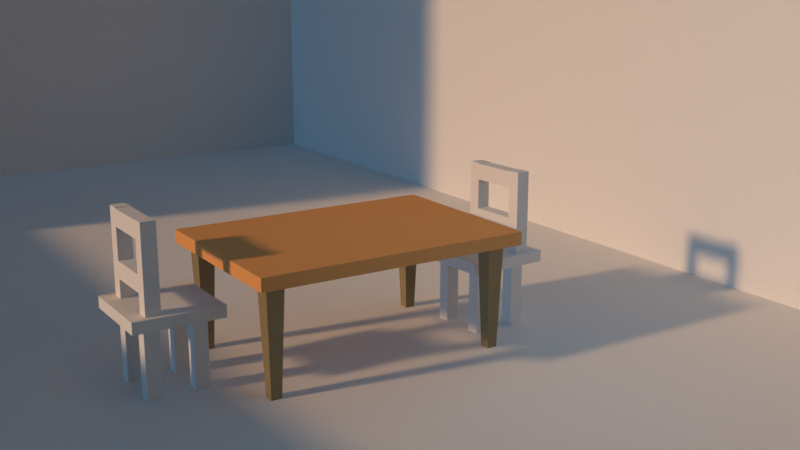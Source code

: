 # Source: Table.blend  (saved by Blender 4.2.66; exported with 4.5.12 LTS)
import bpy
from mathutils import Matrix  # noqa: F401  (used for matrix-valued properties, if any)

bpy.ops.wm.read_factory_settings(use_empty=True)
scene = bpy.context.scene
scene.name = 'Scene'

# ---- collections
col_setup = bpy.data.collections.new('Setup'); scene.collection.children.link(col_setup)
col_table = bpy.data.collections.new('Table'); scene.collection.children.link(col_table)
col_chair = bpy.data.collections.new('Chair'); scene.collection.children.link(col_chair)

# ---- materials (node trees are filled in below, after node groups)
mat_material = bpy.data.materials.new('Material')
mat_material.alpha_threshold = 0.0
mat_material.roughness = 0.5
mat_material.line_color = (0.0, 0.0, 0.0, 1.0)
mat_material_002 = bpy.data.materials.new('Material.002')
mat_chair_mat = bpy.data.materials.new('Chair_MaT')

# ---- material node trees
mat_material.use_nodes = True; mat_material.node_tree.nodes.clear()
_N = mat_material.node_tree.nodes; _L = mat_material.node_tree.links
n0 = _N.new('ShaderNodeOutputMaterial'); n0.name = 'Material Output'; n0.location = (300, 300)
n1 = _N.new('ShaderNodeBsdfPrincipled'); n1.name = 'Principled BSDF'; n1.location = (10, 300)
n1.inputs[0].default_value = (0.8003, 0.3839, 0.1418, 1.0)
n1.inputs[2].default_value = 1.0
n1.inputs[3].default_value = 1.0
_L.new(n1.outputs[0], n0.inputs[0])
n0.is_active_output = True
mat_material_002.use_nodes = True; mat_material_002.node_tree.nodes.clear()
_N = mat_material_002.node_tree.nodes; _L = mat_material_002.node_tree.links
n0 = _N.new('ShaderNodeBsdfPrincipled'); n0.name = 'Principled BSDF'; n0.location = (10, 300)
n0.inputs[0].default_value = (0.2798, 0.2148, 0.102, 1.0)
n1 = _N.new('ShaderNodeOutputMaterial'); n1.name = 'Material Output'; n1.location = (300, 300)
_L.new(n0.outputs[0], n1.inputs[0])
n1.is_active_output = True
mat_chair_mat.use_nodes = True; mat_chair_mat.node_tree.nodes.clear()
_N = mat_chair_mat.node_tree.nodes; _L = mat_chair_mat.node_tree.links
n0 = _N.new('ShaderNodeBsdfPrincipled'); n0.name = 'Principled BSDF'; n0.location = (10, 300)
n0.inputs[2].default_value = 1.0
n1 = _N.new('ShaderNodeOutputMaterial'); n1.name = 'Material Output'; n1.location = (300, 300)
_L.new(n0.outputs[0], n1.inputs[0])
n1.is_active_output = True

# ---- world
world_world = bpy.data.worlds.new('World'); scene.world = world_world
world_world.use_nodes = True; world_world.node_tree.nodes.clear()
_N = world_world.node_tree.nodes; _L = world_world.node_tree.links
n0 = _N.new('ShaderNodeOutputWorld'); n0.name = 'World Output'; n0.location = (300, 300)
n1 = _N.new('ShaderNodeBackground'); n1.name = 'Background'; n1.location = (10, 300)
n1.inputs[0].default_value = (0.05088, 0.05088, 0.05088, 1.0)
_L.new(n1.outputs[0], n0.inputs[0])
n0.is_active_output = True
world_world.color = (0.05088, 0.05088, 0.05088)
world_world.sun_shadow_jitter_overblur = 0.0

# ---- cameras
cam_camera = bpy.data.cameras.new('Camera')
cam_camera.clip_end = 100.0
cam_camera.ortho_scale = 7.314

# ---- lights
light_sun = bpy.data.lights.new('Sun', 'SUN')
light_sun.color = (1.0, 0.5826, 0.2718)
light_sun.angle = 0.06329
light_sun.energy = 1.93
light_sun_001 = bpy.data.lights.new('Sun.001', 'SUN')
light_sun_001.color = (0.07976, 0.3026, 0.5684)
light_sun_001.use_shadow = False
light_sun_001.angle = 0.06154
light_sun_001.energy = 0.68
light_point = bpy.data.lights.new('Point', 'POINT')
light_point.color = (0.0, 0.5983, 1.0)
light_point.energy = 324.8
light_point.shadow_soft_size = 8.63

# ---- meshes
me_cube = bpy.data.meshes.new('Cube')
me_cube.from_pydata([(1.0, 1.0, 1.0), (1.0, 1.0, -1.0), (1.0, -1.0, 1.0), (1.0, -1.0, -1.0), (-1.0, 1.0, 1.0), (-1.0, 1.0, -1.0), (-1.0, -1.0, 1.0), (-1.0, -1.0, -1.0), (-1.0, 0.5, -1.0), (-1.0, 0.0, -1.0), (-1.0, -0.5, -1.0), (0.5, 1.0, -1.0), (0.0, 1.0, -1.0), (-0.5, 1.0, -1.0), (1.0, 1.0, 0.5), (1.0, 1.0, 0.0), (1.0, 1.0, -0.5), (-1.0, -1.0, -0.5), (-1.0, -1.0, 0.0), (-1.0, -1.0, 0.5), (1.0, -1.0, 0.5), (1.0, -1.0, 0.0), (1.0, -1.0, -0.5), (-1.0, 1.0, 0.5), (-1.0, 1.0, 0.0), (-1.0, 1.0, -0.5), (0.5, -1.0, 1.0), (0.0, -1.0, 1.0), (-0.5, -1.0, 1.0), (1.0, 0.5, 1.0), (1.0, 0.0, 1.0), (1.0, -0.5, 1.0), (-0.5, -1.0, -1.0), (0.0, -1.0, -1.0), (0.5, -1.0, -1.0), (-1.0, -0.5, 1.0), (-1.0, 0.0, 1.0), (-1.0, 0.5, 1.0), (-0.5, 1.0, 1.0), (0.0, 1.0, 1.0), (0.5, 1.0, 1.0), (1.0, -0.5, -1.0), (1.0, 0.0, -1.0), (1.0, 0.5, -1.0), (0.5, 0.5, 1.0), (0.0, 0.5, 1.0), (-0.5, 0.5, 1.0), (0.5, 1.397e-09, 1.0), (0.0, -3.725e-09, 1.0), (-0.5, 0.0, 1.0), (0.5, -0.5, 1.0), (0.0, -0.5, 1.0), (-0.5, -0.5, 1.0), (0.5, -1.0, -0.5), (0.5, -1.0, 0.0), (0.5, -1.0, 0.5), (1.397e-09, -1.0, -0.5), (-3.725e-09, -1.0, 0.0), (0.0, -1.0, 0.5), (-0.5, -1.0, -0.5), (-0.5, -1.0, 0.0), (-0.5, -1.0, 0.5), (-1.0, -0.5, -0.5), (-1.0, -0.5, 2.98e-08), (-1.0, -0.5, 0.5), (-1.0, -1.49e-08, -0.5), (-1.0, -2.98e-08, 2.98e-08), (-1.0, -2.98e-08, 0.5), (-1.0, 0.5, -0.5), (-1.0, 0.5, 0.0), (-1.0, 0.5, 0.5), (-0.5, 0.5, -1.0), (0.0, 0.5, -1.0), (0.5, 0.5, -1.0), (-0.5, 1.397e-09, -1.0), (0.0, -3.725e-09, -1.0), (0.5, 0.0, -1.0), (-0.5, -0.5, -1.0), (0.0, -0.5, -1.0), (0.5, -0.5, -1.0), (1.0, 0.5, -0.5), (1.0, 0.5, 0.0), (1.0, 0.5, 0.5), (1.0, 1.397e-09, -0.5), (1.0, -3.725e-09, 0.0), (1.0, 0.0, 0.5), (1.0, -0.5, -0.5), (1.0, -0.5, 0.0), (1.0, -0.5, 0.5), (-0.5, 1.0, -0.5), (-0.5, 1.0, 0.0), (-0.5, 1.0, 0.5), (-1.397e-09, 1.0, -0.5), (3.725e-09, 1.0, 0.0), (0.0, 1.0, 0.5), (0.5, 1.0, -0.5), (0.5, 1.0, 0.0), (0.5, 1.0, 0.5)], [], [(44, 45, 48, 47), (45, 46, 49, 48), (47, 48, 51, 50), (48, 49, 52, 51), (0, 40, 44, 29), (40, 39, 45, 44), (39, 38, 46, 45), (38, 4, 37, 46), (46, 37, 36, 49), (49, 36, 35, 52), (52, 35, 6, 28), (51, 52, 28, 27), (50, 51, 27, 26), (31, 50, 26, 2), (30, 47, 50, 31), (29, 44, 47, 30), (53, 54, 57, 56), (54, 55, 58, 57), (56, 57, 60, 59), (57, 58, 61, 60), (3, 22, 53, 34), (22, 21, 54, 53), (21, 20, 55, 54), (20, 2, 26, 55), (55, 26, 27, 58), (58, 27, 28, 61), (61, 28, 6, 19), (60, 61, 19, 18), (59, 60, 18, 17), (32, 59, 17, 7), (33, 56, 59, 32), (34, 53, 56, 33), (62, 63, 66, 65), (63, 64, 67, 66), (65, 66, 69, 68), (66, 67, 70, 69), (7, 17, 62, 10), (17, 18, 63, 62), (18, 19, 64, 63), (19, 6, 35, 64), (64, 35, 36, 67), (67, 36, 37, 70), (70, 37, 4, 23), (69, 70, 23, 24), (68, 69, 24, 25), (8, 68, 25, 5), (9, 65, 68, 8), (10, 62, 65, 9), (71, 72, 75, 74), (72, 73, 76, 75), (74, 75, 78, 77), (75, 76, 79, 78), (5, 13, 71, 8), (13, 12, 72, 71), (12, 11, 73, 72), (11, 1, 43, 73), (73, 43, 42, 76), (76, 42, 41, 79), (79, 41, 3, 34), (78, 79, 34, 33), (77, 78, 33, 32), (10, 77, 32, 7), (9, 74, 77, 10), (8, 71, 74, 9), (80, 81, 84, 83), (81, 82, 85, 84), (83, 84, 87, 86), (84, 85, 88, 87), (1, 16, 80, 43), (16, 15, 81, 80), (15, 14, 82, 81), (14, 0, 29, 82), (82, 29, 30, 85), (85, 30, 31, 88), (88, 31, 2, 20), (87, 88, 20, 21), (86, 87, 21, 22), (41, 86, 22, 3), (42, 83, 86, 41), (43, 80, 83, 42), (89, 90, 93, 92), (90, 91, 94, 93), (92, 93, 96, 95), (93, 94, 97, 96), (5, 25, 89, 13), (25, 24, 90, 89), (24, 23, 91, 90), (23, 4, 38, 91), (91, 38, 39, 94), (94, 39, 40, 97), (97, 40, 0, 14), (96, 97, 14, 15), (95, 96, 15, 16), (11, 95, 16, 1), (12, 92, 95, 11), (13, 89, 92, 12)])
_uv = me_cube.uv_layers.new(name='UVMap')
_uv.uv.foreach_set('vector', [0.6875, 0.5625, 0.75, 0.5625, 0.75, 0.625, 0.6875, 0.625, 0.75, 0.5625, 0.8125, 0.5625, 0.8125, 0.625, 0.75, 0.625, 0.6875, 0.625, 0.75, 0.625, 0.75, 0.6875, 0.6875, 0.6875, 0.75, 0.625, 0.8125, 0.625, 0.8125, 0.6875, 0.75, 0.6875, 0.625, 0.5, 0.6875, 0.5, 0.6875, 0.5625, 0.625, 0.5625, 0.6875, 0.5, 0.75, 0.5, 0.75, 0.5625, 0.6875, 0.5625, 0.75, 0.5, 0.8125, 0.5, 0.8125, 0.5625, 0.75, 0.5625, 0.8125, 0.5, 0.875, 0.5, 0.875, 0.5625, 0.8125, 0.5625, 0.8125, 0.5625, 0.875, 0.5625, 0.875, 0.625, 0.8125, 0.625, 0.8125, 0.625, 0.875, 0.625, 0.875, 0.6875, 0.8125, 0.6875, 0.8125, 0.6875, 0.875, 0.6875, 0.875, 0.75, 0.8125, 0.75, 0.75, 0.6875, 0.8125, 0.6875, 0.8125, 0.75, 0.75, 0.75, 0.6875, 0.6875, 0.75, 0.6875, 0.75, 0.75, 0.6875, 0.75, 0.625, 0.6875, 0.6875, 0.6875, 0.6875, 0.75, 0.625, 0.75, 0.625, 0.625, 0.6875, 0.625, 0.6875, 0.6875, 0.625, 0.6875, 0.625, 0.5625, 0.6875, 0.5625, 0.6875, 0.625, 0.625, 0.625, 0.4375, 0.8125, 0.5, 0.8125, 0.5, 0.875, 0.4375, 0.875, 0.5, 0.8125, 0.5625, 0.8125, 0.5625, 0.875, 0.5, 0.875, 0.4375, 0.875, 0.5, 0.875, 0.5, 0.9375, 0.4375, 0.9375, 0.5, 0.875, 0.5625, 0.875, 0.5625, 0.9375, 0.5, 0.9375, 0.375, 0.75, 0.4375, 0.75, 0.4375, 0.8125, 0.375, 0.8125, 0.4375, 0.75, 0.5, 0.75, 0.5, 0.8125, 0.4375, 0.8125, 0.5, 0.75, 0.5625, 0.75, 0.5625, 0.8125, 0.5, 0.8125, 0.5625, 0.75, 0.625, 0.75, 0.625, 0.8125, 0.5625, 0.8125, 0.5625, 0.8125, 0.625, 0.8125, 0.625, 0.875, 0.5625, 0.875, 0.5625, 0.875, 0.625, 0.875, 0.625, 0.9375, 0.5625, 0.9375, 0.5625, 0.9375, 0.625, 0.9375, 0.625, 1.0, 0.5625, 1.0, 0.5, 0.9375, 0.5625, 0.9375, 0.5625, 1.0, 0.5, 1.0, 0.4375, 0.9375, 0.5, 0.9375, 0.5, 1.0, 0.4375, 1.0, 0.375, 0.9375, 0.4375, 0.9375, 0.4375, 1.0, 0.375, 1.0, 0.375, 0.875, 0.4375, 0.875, 0.4375, 0.9375, 0.375, 0.9375, 0.375, 0.8125, 0.4375, 0.8125, 0.4375, 0.875, 0.375, 0.875, 0.4375, 0.0625, 0.5, 0.0625, 0.5, 0.125, 0.4375, 0.125, 0.5, 0.0625, 0.5625, 0.0625, 0.5625, 0.125, 0.5, 0.125, 0.4375, 0.125, 0.5, 0.125, 0.5, 0.1875, 0.4375, 0.1875, 0.5, 0.125, 0.5625, 0.125, 0.5625, 0.1875, 0.5, 0.1875, 0.375, 0.0, 0.4375, 0.0, 0.4375, 0.0625, 0.375, 0.0625, 0.4375, 0.0, 0.5, 0.0, 0.5, 0.0625, 0.4375, 0.0625, 0.5, 0.0, 0.5625, 0.0, 0.5625, 0.0625, 0.5, 0.0625, 0.5625, 0.0, 0.625, 0.0, 0.625, 0.0625, 0.5625, 0.0625, 0.5625, 0.0625, 0.625, 0.0625, 0.625, 0.125, 0.5625, 0.125, 0.5625, 0.125, 0.625, 0.125, 0.625, 0.1875, 0.5625, 0.1875, 0.5625, 0.1875, 0.625, 0.1875, 0.625, 0.25, 0.5625, 0.25, 0.5, 0.1875, 0.5625, 0.1875, 0.5625, 0.25, 0.5, 0.25, 0.4375, 0.1875, 0.5, 0.1875, 0.5, 0.25, 0.4375, 0.25, 0.375, 0.1875, 0.4375, 0.1875, 0.4375, 0.25, 0.375, 0.25, 0.375, 0.125, 0.4375, 0.125, 0.4375, 0.1875, 0.375, 0.1875, 0.375, 0.0625, 0.4375, 0.0625, 0.4375, 0.125, 0.375, 0.125, 0.1875, 0.5625, 0.25, 0.5625, 0.25, 0.625, 0.1875, 0.625, 0.25, 0.5625, 0.3125, 0.5625, 0.3125, 0.625, 0.25, 0.625, 0.1875, 0.625, 0.25, 0.625, 0.25, 0.6875, 0.1875, 0.6875, 0.25, 0.625, 0.3125, 0.625, 0.3125, 0.6875, 0.25, 0.6875, 0.125, 0.5, 0.1875, 0.5, 0.1875, 0.5625, 0.125, 0.5625, 0.1875, 0.5, 0.25, 0.5, 0.25, 0.5625, 0.1875, 0.5625, 0.25, 0.5, 0.3125, 0.5, 0.3125, 0.5625, 0.25, 0.5625, 0.3125, 0.5, 0.375, 0.5, 0.375, 0.5625, 0.3125, 0.5625, 0.3125, 0.5625, 0.375, 0.5625, 0.375, 0.625, 0.3125, 0.625, 0.3125, 0.625, 0.375, 0.625, 0.375, 0.6875, 0.3125, 0.6875, 0.3125, 0.6875, 0.375, 0.6875, 0.375, 0.75, 0.3125, 0.75, 0.25, 0.6875, 0.3125, 0.6875, 0.3125, 0.75, 0.25, 0.75, 0.1875, 0.6875, 0.25, 0.6875, 0.25, 0.75, 0.1875, 0.75, 0.125, 0.6875, 0.1875, 0.6875, 0.1875, 0.75, 0.125, 0.75, 0.125, 0.625, 0.1875, 0.625, 0.1875, 0.6875, 0.125, 0.6875, 0.125, 0.5625, 0.1875, 0.5625, 0.1875, 0.625, 0.125, 0.625, 0.4375, 0.5625, 0.5, 0.5625, 0.5, 0.625, 0.4375, 0.625, 0.5, 0.5625, 0.5625, 0.5625, 0.5625, 0.625, 0.5, 0.625, 0.4375, 0.625, 0.5, 0.625, 0.5, 0.6875, 0.4375, 0.6875, 0.5, 0.625, 0.5625, 0.625, 0.5625, 0.6875, 0.5, 0.6875, 0.375, 0.5, 0.4375, 0.5, 0.4375, 0.5625, 0.375, 0.5625, 0.4375, 0.5, 0.5, 0.5, 0.5, 0.5625, 0.4375, 0.5625, 0.5, 0.5, 0.5625, 0.5, 0.5625, 0.5625, 0.5, 0.5625, 0.5625, 0.5, 0.625, 0.5, 0.625, 0.5625, 0.5625, 0.5625, 0.5625, 0.5625, 0.625, 0.5625, 0.625, 0.625, 0.5625, 0.625, 0.5625, 0.625, 0.625, 0.625, 0.625, 0.6875, 0.5625, 0.6875, 0.5625, 0.6875, 0.625, 0.6875, 0.625, 0.75, 0.5625, 0.75, 0.5, 0.6875, 0.5625, 0.6875, 0.5625, 0.75, 0.5, 0.75, 0.4375, 0.6875, 0.5, 0.6875, 0.5, 0.75, 0.4375, 0.75, 0.375, 0.6875, 0.4375, 0.6875, 0.4375, 0.75, 0.375, 0.75, 0.375, 0.625, 0.4375, 0.625, 0.4375, 0.6875, 0.375, 0.6875, 0.375, 0.5625, 0.4375, 0.5625, 0.4375, 0.625, 0.375, 0.625, 0.4375, 0.3125, 0.5, 0.3125, 0.5, 0.375, 0.4375, 0.375, 0.5, 0.3125, 0.5625, 0.3125, 0.5625, 0.375, 0.5, 0.375, 0.4375, 0.375, 0.5, 0.375, 0.5, 0.4375, 0.4375, 0.4375, 0.5, 0.375, 0.5625, 0.375, 0.5625, 0.4375, 0.5, 0.4375, 0.375, 0.25, 0.4375, 0.25, 0.4375, 0.3125, 0.375, 0.3125, 0.4375, 0.25, 0.5, 0.25, 0.5, 0.3125, 0.4375, 0.3125, 0.5, 0.25, 0.5625, 0.25, 0.5625, 0.3125, 0.5, 0.3125, 0.5625, 0.25, 0.625, 0.25, 0.625, 0.3125, 0.5625, 0.3125, 0.5625, 0.3125, 0.625, 0.3125, 0.625, 0.375, 0.5625, 0.375, 0.5625, 0.375, 0.625, 0.375, 0.625, 0.4375, 0.5625, 0.4375, 0.5625, 0.4375, 0.625, 0.4375, 0.625, 0.5, 0.5625, 0.5, 0.5, 0.4375, 0.5625, 0.4375, 0.5625, 0.5, 0.5, 0.5, 0.4375, 0.4375, 0.5, 0.4375, 0.5, 0.5, 0.4375, 0.5, 0.375, 0.4375, 0.4375, 0.4375, 0.4375, 0.5, 0.375, 0.5, 0.375, 0.375, 0.4375, 0.375, 0.4375, 0.4375, 0.375, 0.4375, 0.375, 0.3125, 0.4375, 0.3125, 0.4375, 0.375, 0.375, 0.375])
me_cube.materials.append(mat_material)
me_cube.use_mirror_vertex_groups = False
me_cube.update()
me_cube_005 = bpy.data.meshes.new('Cube.005')
me_cube_005.from_pydata([(-0.5593, -0.5593, -11.81), (-1.0, -1.0, 1.0), (-0.5593, 0.5593, -11.81), (-1.0, 1.0, 1.0), (0.5593, -0.5593, -11.81), (1.0, -1.0, 1.0), (0.5593, 0.5593, -11.81), (1.0, 1.0, 1.0)], [], [(0, 1, 3, 2), (2, 3, 7, 6), (6, 7, 5, 4), (4, 5, 1, 0), (2, 6, 4, 0), (7, 3, 1, 5)])
_uv = me_cube_005.uv_layers.new(name='UVMap')
_uv.uv.foreach_set('vector', [0.375, 0.0, 0.625, 0.0, 0.625, 0.25, 0.375, 0.25, 0.375, 0.25, 0.625, 0.25, 0.625, 0.5, 0.375, 0.5, 0.375, 0.5, 0.625, 0.5, 0.625, 0.75, 0.375, 0.75, 0.375, 0.75, 0.625, 0.75, 0.625, 1.0, 0.375, 1.0, 0.125, 0.5, 0.375, 0.5, 0.375, 0.75, 0.125, 0.75, 0.625, 0.5, 0.875, 0.5, 0.875, 0.75, 0.625, 0.75])
me_cube_005.materials.append(mat_material_002)
me_cube_005.update()
me_cube_006 = bpy.data.meshes.new('Cube.006')
me_cube_006.from_pydata([(-0.5593, -0.5593, -11.81), (-1.0, -1.0, 1.0), (-0.5593, 0.5593, -11.81), (-1.0, 1.0, 1.0), (0.5593, -0.5593, -11.81), (1.0, -1.0, 1.0), (0.5593, 0.5593, -11.81), (1.0, 1.0, 1.0)], [], [(0, 1, 3, 2), (2, 3, 7, 6), (6, 7, 5, 4), (4, 5, 1, 0), (2, 6, 4, 0), (7, 3, 1, 5)])
_uv = me_cube_006.uv_layers.new(name='UVMap')
_uv.uv.foreach_set('vector', [0.375, 0.0, 0.625, 0.0, 0.625, 0.25, 0.375, 0.25, 0.375, 0.25, 0.625, 0.25, 0.625, 0.5, 0.375, 0.5, 0.375, 0.5, 0.625, 0.5, 0.625, 0.75, 0.375, 0.75, 0.375, 0.75, 0.625, 0.75, 0.625, 1.0, 0.375, 1.0, 0.125, 0.5, 0.375, 0.5, 0.375, 0.75, 0.125, 0.75, 0.625, 0.5, 0.875, 0.5, 0.875, 0.75, 0.625, 0.75])
me_cube_006.materials.append(mat_material_002)
me_cube_006.update()
me_cube_007 = bpy.data.meshes.new('Cube.007')
me_cube_007.from_pydata([(-0.5593, -0.5593, -11.81), (-1.0, -1.0, 1.0), (-0.5593, 0.5593, -11.81), (-1.0, 1.0, 1.0), (0.5593, -0.5593, -11.81), (1.0, -1.0, 1.0), (0.5593, 0.5593, -11.81), (1.0, 1.0, 1.0)], [], [(0, 1, 3, 2), (2, 3, 7, 6), (6, 7, 5, 4), (4, 5, 1, 0), (2, 6, 4, 0), (7, 3, 1, 5)])
_uv = me_cube_007.uv_layers.new(name='UVMap')
_uv.uv.foreach_set('vector', [0.375, 0.0, 0.625, 0.0, 0.625, 0.25, 0.375, 0.25, 0.375, 0.25, 0.625, 0.25, 0.625, 0.5, 0.375, 0.5, 0.375, 0.5, 0.625, 0.5, 0.625, 0.75, 0.375, 0.75, 0.375, 0.75, 0.625, 0.75, 0.625, 1.0, 0.375, 1.0, 0.125, 0.5, 0.375, 0.5, 0.375, 0.75, 0.125, 0.75, 0.625, 0.5, 0.875, 0.5, 0.875, 0.75, 0.625, 0.75])
me_cube_007.materials.append(mat_material_002)
me_cube_007.update()
me_cube_008 = bpy.data.meshes.new('Cube.008')
me_cube_008.from_pydata([(-0.5593, -0.5593, -11.81), (-1.0, -1.0, 1.0), (-0.5593, 0.5593, -11.81), (-1.0, 1.0, 1.0), (0.5593, -0.5593, -11.81), (1.0, -1.0, 1.0), (0.5593, 0.5593, -11.81), (1.0, 1.0, 1.0)], [], [(0, 1, 3, 2), (2, 3, 7, 6), (6, 7, 5, 4), (4, 5, 1, 0), (2, 6, 4, 0), (7, 3, 1, 5)])
_uv = me_cube_008.uv_layers.new(name='UVMap')
_uv.uv.foreach_set('vector', [0.375, 0.0, 0.625, 0.0, 0.625, 0.25, 0.375, 0.25, 0.375, 0.25, 0.625, 0.25, 0.625, 0.5, 0.375, 0.5, 0.375, 0.5, 0.625, 0.5, 0.625, 0.75, 0.375, 0.75, 0.375, 0.75, 0.625, 0.75, 0.625, 1.0, 0.375, 1.0, 0.125, 0.5, 0.375, 0.5, 0.375, 0.75, 0.125, 0.75, 0.625, 0.5, 0.875, 0.5, 0.875, 0.75, 0.625, 0.75])
me_cube_008.materials.append(mat_material_002)
me_cube_008.update()
me_cube_010 = bpy.data.meshes.new('Cube.010')
me_cube_010.from_pydata([(-1.0, -1.0, -1.0), (-1.0, -1.0, 1.0), (-1.0, 1.0, -1.0), (-1.0, 1.0, 1.0), (1.0, -1.0, -1.0), (1.0, -1.0, 1.0), (1.0, 1.0, -1.0), (1.0, 1.0, 1.0), (0.871, 1.0, -1.0), (0.7111, 1.0, 1.0), (0.871, -1.0, -1.0), (0.7111, -1.0, 1.0), (0.571, 1.0, -1.0), (0.4111, -1.0, 1.0), (0.4111, 1.0, 1.0), (0.571, -1.0, -1.0), (-0.8634, 1.0, -1.0), (-0.7195, -1.0, 1.0), (-0.7195, 1.0, 1.0), (-0.8634, -1.0, -1.0), (-0.4129, 1.0, 1.0), (-0.5569, -1.0, -1.0), (-0.5569, 1.0, -1.0), (-0.4129, -1.0, 1.0), (-1.0, 0.6929, -1.0), (-1.0, 0.6929, 1.0), (1.0, 0.6929, -1.0), (1.0, 0.6929, 1.0), (0.7111, 0.6929, 1.0), (0.871, 0.6929, -1.0), (0.571, 0.6929, -1.0), (0.4111, 0.6929, 1.0), (-0.8634, 0.6929, -1.0), (-0.7195, 0.6929, 1.0), (-0.4129, 0.6929, 1.0), (-0.5569, 0.6929, -1.0), (-1.0, 0.3738, -1.0), (1.0, 0.3738, 1.0), (0.7111, 0.3738, 1.0), (0.871, 0.3738, -1.0), (0.571, 0.3738, -1.0), (0.4111, 0.3738, 1.0), (-0.8634, 0.3738, -1.0), (-0.7195, 0.3738, 1.0), (-0.4129, 0.3738, 1.0), (-0.5569, 0.3738, -1.0), (-1.0, 0.3738, 1.0), (1.0, 0.3738, -1.0), (-1.0, -0.3442, -1.0), (1.0, -0.3442, 1.0), (0.7111, -0.3442, 1.0), (0.871, -0.3442, -1.0), (0.571, -0.3442, -1.0), (0.4111, -0.3442, 1.0), (-0.8634, -0.3442, -1.0), (-0.7195, -0.3442, 1.0), (-0.4129, -0.3442, 1.0), (-0.5569, -0.3442, -1.0), (-1.0, -0.3442, 1.0), (1.0, -0.3442, -1.0), (-1.0, -0.6721, -1.0), (1.0, -0.6721, 1.0), (0.7111, -0.6721, 1.0), (0.871, -0.6721, -1.0), (0.571, -0.6721, -1.0), (0.4111, -0.6721, 1.0), (-0.8634, -0.6721, -1.0), (-0.7195, -0.6721, 1.0), (-0.4129, -0.6721, 1.0), (-0.5569, -0.6721, -1.0), (-1.0, -0.6721, 1.0), (1.0, -0.6721, -1.0), (-0.5569, -0.3442, -1.0), (-0.8634, -0.3442, -1.0), (0.871, -0.3442, -1.0), (0.571, -0.3442, -1.0), (0.871, -0.6721, -1.0), (0.571, -0.6721, -1.0), (-0.8634, -0.6721, -1.0), (-0.5569, -0.6721, -1.0), (-0.5569, -0.3442, -15.46), (-0.8634, -0.3442, -15.46), (0.871, -0.3442, -15.46), (0.571, -0.3442, -15.46), (0.871, -0.6721, -15.46), (0.571, -0.6721, -15.46), (-0.8634, -0.6721, -15.46), (-0.5569, -0.6721, -15.46), (-0.8634, -0.3442, -4.189), (-0.8634, -0.3442, -7.082), (-0.8634, -0.3442, -12.46), (-0.8634, -0.3442, -15.35), (-0.8634, -0.6721, -15.35), (-0.8634, -0.6721, -12.46), (-0.8634, -0.6721, -7.082), (-0.8634, -0.6721, -4.189), (-0.5569, -0.3442, -4.189), (-0.5569, -0.3442, -7.082), (-0.5569, -0.3442, -12.46), (-0.5569, -0.3442, -15.35), (-0.5569, -0.6721, -4.189), (-0.5569, -0.6721, -7.082), (-0.5569, -0.6721, -12.46), (-0.5569, -0.6721, -15.35), (0.571, -0.3442, -4.189), (0.571, -0.3442, -7.082), (0.571, -0.3442, -12.46), (0.571, -0.3442, -15.35), (0.571, -0.6721, -4.189), (0.571, -0.6721, -7.082), (0.571, -0.6721, -12.46), (0.571, -0.6721, -15.35), (-0.7195, 0.6929, 12.69), (-0.4129, 0.6929, 12.69), (0.4111, 0.6929, 12.69), (0.7111, 0.6929, 12.69), (0.7111, 0.3738, 12.69), (0.4111, 0.3738, 12.69), (-0.7195, 0.3738, 12.69), (-0.4129, 0.3738, 12.69), (-0.7195, -0.3442, 12.69), (-0.4129, -0.3442, 12.69), (0.4111, -0.3442, 12.69), (0.7111, -0.3442, 12.69), (0.7111, -0.6721, 12.69), (0.4111, -0.6721, 12.69), (-0.7195, -0.6721, 12.69), (-0.4129, -0.6721, 12.69)], [], [(24, 25, 3, 2), (8, 9, 7, 6), (71, 61, 5, 4), (19, 17, 1, 0), (63, 71, 4, 10), (67, 70, 1, 17), (61, 62, 11, 5), (64, 63, 10, 15), (4, 5, 11, 10), (12, 14, 9, 8), (22, 20, 14, 12), (69, 64, 15, 21), (62, 65, 13, 11), (10, 11, 13, 15), (60, 66, 19, 0), (2, 3, 18, 16), (68, 67, 17, 23), (21, 23, 17, 19), (15, 13, 23, 21), (65, 68, 23, 13), (66, 69, 21, 19), (16, 18, 20, 22), (16, 22, 35, 32), (14, 20, 34, 31), (20, 18, 33, 34), (2, 16, 32, 24), (9, 14, 31, 28), (22, 12, 30, 35), (12, 8, 29, 30), (7, 9, 28, 27), (18, 3, 25, 33), (8, 6, 26, 29), (6, 7, 27, 26), (36, 46, 25, 24), (48, 58, 46, 36), (32, 35, 45, 42), (31, 34, 44, 41), (68, 56, 121, 127), (24, 32, 42, 36), (50, 53, 122, 123), (35, 30, 40, 45), (30, 29, 39, 40), (27, 28, 38, 37), (33, 25, 46, 43), (29, 26, 47, 39), (26, 27, 37, 47), (60, 70, 58, 48), (42, 45, 57, 54), (41, 44, 56, 53), (44, 43, 55, 56), (36, 42, 54, 48), (38, 41, 53, 50), (45, 40, 52, 57), (40, 39, 51, 52), (37, 38, 50, 49), (43, 46, 58, 55), (39, 47, 59, 51), (47, 37, 49, 59), (0, 1, 70, 60), (52, 51, 74, 75), (53, 56, 68, 65), (67, 68, 127, 126), (48, 54, 66, 60), (55, 67, 126, 120), (57, 52, 64, 69), (66, 54, 73, 78), (49, 50, 62, 61), (55, 58, 70, 67), (51, 59, 71, 63), (59, 49, 61, 71), (74, 76, 84, 82), (92, 91, 81, 86), (64, 52, 75, 77), (69, 66, 78, 79), (54, 57, 72, 73), (57, 69, 79, 72), (51, 63, 76, 74), (63, 64, 77, 76), (81, 80, 87, 86), (83, 82, 84, 85), (91, 99, 80, 81), (76, 77, 85, 84), (99, 103, 87, 80), (77, 75, 83, 85), (75, 74, 82, 83), (103, 92, 86, 87), (79, 78, 95, 100), (100, 95, 94, 101), (101, 94, 93, 102), (102, 93, 92, 103), (72, 79, 100, 96), (100, 101, 109, 108), (97, 101, 102, 98), (102, 103, 111, 110), (73, 72, 96, 88), (88, 96, 97, 89), (89, 97, 98, 90), (90, 98, 99, 91), (78, 73, 88, 95), (95, 88, 89, 94), (94, 89, 90, 93), (93, 90, 91, 92), (104, 108, 109, 105), (106, 110, 111, 107), (98, 102, 110, 106), (99, 98, 106, 107), (96, 100, 108, 104), (97, 96, 104, 105), (103, 99, 107, 111), (101, 97, 105, 109), (113, 112, 118, 119), (115, 114, 117, 116), (121, 120, 126, 127), (123, 122, 125, 124), (34, 33, 112, 113), (31, 41, 117, 114), (62, 50, 123, 124), (65, 62, 124, 125), (28, 31, 114, 115), (33, 43, 118, 112), (43, 44, 119, 118), (44, 34, 113, 119), (53, 65, 125, 122), (38, 28, 115, 116), (56, 55, 120, 121), (41, 38, 116, 117)])
_uv = me_cube_010.uv_layers.new(name='UVMap')
_uv.uv.foreach_set('vector', [0.375, 0.2116, 0.625, 0.2116, 0.625, 0.25, 0.375, 0.25, 0.375, 0.4639, 0.625, 0.4639, 0.625, 0.5, 0.375, 0.5, 0.375, 0.709, 0.625, 0.709, 0.625, 0.75, 0.375, 0.75, 0.375, 0.9649, 0.625, 0.9649, 0.625, 1.0, 0.375, 1.0, 0.3389, 0.709, 0.375, 0.709, 0.375, 0.75, 0.3389, 0.75, 0.8399, 0.709, 0.875, 0.709, 0.875, 0.75, 0.8399, 0.75, 0.625, 0.709, 0.6611, 0.709, 0.6611, 0.75, 0.625, 0.75, 0.3014, 0.709, 0.3389, 0.709, 0.3389, 0.75, 0.3014, 0.75, 0.375, 0.75, 0.625, 0.75, 0.625, 0.7861, 0.375, 0.7861, 0.375, 0.4264, 0.625, 0.4264, 0.625, 0.4639, 0.375, 0.4639, 0.375, 0.3234, 0.625, 0.3234, 0.625, 0.4264, 0.375, 0.4264, 0.1984, 0.709, 0.3014, 0.709, 0.3014, 0.75, 0.1984, 0.75, 0.6611, 0.709, 0.6986, 0.709, 0.6986, 0.75, 0.6611, 0.75, 0.375, 0.7861, 0.625, 0.7861, 0.625, 0.8236, 0.375, 0.8236, 0.125, 0.709, 0.1601, 0.709, 0.1601, 0.75, 0.125, 0.75, 0.375, 0.25, 0.625, 0.25, 0.625, 0.2851, 0.375, 0.2851, 0.8016, 0.709, 0.8399, 0.709, 0.8399, 0.75, 0.8016, 0.75, 0.375, 0.9266, 0.625, 0.9266, 0.625, 0.9649, 0.375, 0.9649, 0.375, 0.8236, 0.625, 0.8236, 0.625, 0.9266, 0.375, 0.9266, 0.6986, 0.709, 0.8016, 0.709, 0.8016, 0.75, 0.6986, 0.75, 0.1601, 0.709, 0.1984, 0.709, 0.1984, 0.75, 0.1601, 0.75, 0.375, 0.2851, 0.625, 0.2851, 0.625, 0.3234, 0.375, 0.3234, 0.1601, 0.5, 0.1984, 0.5, 0.1984, 0.5384, 0.1601, 0.5384, 0.6986, 0.5, 0.8016, 0.5, 0.8016, 0.5384, 0.6986, 0.5384, 0.8016, 0.5, 0.8399, 0.5, 0.8399, 0.5384, 0.8016, 0.5384, 0.125, 0.5, 0.1601, 0.5, 0.1601, 0.5384, 0.125, 0.5384, 0.6611, 0.5, 0.6986, 0.5, 0.6986, 0.5384, 0.6611, 0.5384, 0.1984, 0.5, 0.3014, 0.5, 0.3014, 0.5384, 0.1984, 0.5384, 0.3014, 0.5, 0.3389, 0.5, 0.3389, 0.5384, 0.3014, 0.5384, 0.625, 0.5, 0.6611, 0.5, 0.6611, 0.5384, 0.625, 0.5384, 0.8399, 0.5, 0.875, 0.5, 0.875, 0.5384, 0.8399, 0.5384, 0.3389, 0.5, 0.375, 0.5, 0.375, 0.5384, 0.3389, 0.5384, 0.375, 0.5, 0.625, 0.5, 0.625, 0.5384, 0.375, 0.5384, 0.375, 0.1717, 0.625, 0.1717, 0.625, 0.2116, 0.375, 0.2116, 0.375, 0.08198, 0.625, 0.08198, 0.625, 0.1717, 0.375, 0.1717, 0.1601, 0.5384, 0.1984, 0.5384, 0.1984, 0.5783, 0.1601, 0.5783, 0.6986, 0.5384, 0.8016, 0.5384, 0.8016, 0.5783, 0.6986, 0.5783, 0.8016, 0.709, 0.8016, 0.668, 0.8016, 0.668, 0.8016, 0.709, 0.125, 0.5384, 0.1601, 0.5384, 0.1601, 0.5783, 0.125, 0.5783, 0.6611, 0.668, 0.6986, 0.668, 0.6986, 0.668, 0.6611, 0.668, 0.1984, 0.5384, 0.3014, 0.5384, 0.3014, 0.5783, 0.1984, 0.5783, 0.3014, 0.5384, 0.3389, 0.5384, 0.3389, 0.5783, 0.3014, 0.5783, 0.625, 0.5384, 0.6611, 0.5384, 0.6611, 0.5783, 0.625, 0.5783, 0.8399, 0.5384, 0.875, 0.5384, 0.875, 0.5783, 0.8399, 0.5783, 0.3389, 0.5384, 0.375, 0.5384, 0.375, 0.5783, 0.3389, 0.5783, 0.375, 0.5384, 0.625, 0.5384, 0.625, 0.5783, 0.375, 0.5783, 0.375, 0.04099, 0.625, 0.04099, 0.625, 0.08198, 0.375, 0.08198, 0.1601, 0.5783, 0.1984, 0.5783, 0.1984, 0.668, 0.1601, 0.668, 0.6986, 0.5783, 0.8016, 0.5783, 0.8016, 0.668, 0.6986, 0.668, 0.8016, 0.5783, 0.8399, 0.5783, 0.8399, 0.668, 0.8016, 0.668, 0.125, 0.5783, 0.1601, 0.5783, 0.1601, 0.668, 0.125, 0.668, 0.6611, 0.5783, 0.6986, 0.5783, 0.6986, 0.668, 0.6611, 0.668, 0.1984, 0.5783, 0.3014, 0.5783, 0.3014, 0.668, 0.1984, 0.668, 0.3014, 0.5783, 0.3389, 0.5783, 0.3389, 0.668, 0.3014, 0.668, 0.625, 0.5783, 0.6611, 0.5783, 0.6611, 0.668, 0.625, 0.668, 0.8399, 0.5783, 0.875, 0.5783, 0.875, 0.668, 0.8399, 0.668, 0.3389, 0.5783, 0.375, 0.5783, 0.375, 0.668, 0.3389, 0.668, 0.375, 0.5783, 0.625, 0.5783, 0.625, 0.668, 0.375, 0.668, 0.375, 0.0, 0.625, 0.0, 0.625, 0.04099, 0.375, 0.04099, 0.3014, 0.668, 0.3389, 0.668, 0.3389, 0.668, 0.3014, 0.668, 0.6986, 0.668, 0.8016, 0.668, 0.8016, 0.709, 0.6986, 0.709, 0.8399, 0.709, 0.8016, 0.709, 0.8016, 0.709, 0.8399, 0.709, 0.125, 0.668, 0.1601, 0.668, 0.1601, 0.709, 0.125, 0.709, 0.8399, 0.668, 0.8399, 0.709, 0.8399, 0.709, 0.8399, 0.668, 0.1984, 0.668, 0.3014, 0.668, 0.3014, 0.709, 0.1984, 0.709, 0.1601, 0.709, 0.1601, 0.668, 0.1601, 0.668, 0.1601, 0.709, 0.625, 0.668, 0.6611, 0.668, 0.6611, 0.709, 0.625, 0.709, 0.8399, 0.668, 0.875, 0.668, 0.875, 0.709, 0.8399, 0.709, 0.3389, 0.668, 0.375, 0.668, 0.375, 0.709, 0.3389, 0.709, 0.375, 0.668, 0.625, 0.668, 0.625, 0.709, 0.375, 0.709, 0.3389, 0.668, 0.3389, 0.709, 0.3389, 0.709, 0.3389, 0.668, 0.1601, 0.709, 0.1601, 0.668, 0.1601, 0.668, 0.1601, 0.709, 0.3014, 0.709, 0.3014, 0.668, 0.3014, 0.668, 0.3014, 0.709, 0.1984, 0.709, 0.1601, 0.709, 0.1601, 0.709, 0.1984, 0.709, 0.1601, 0.668, 0.1984, 0.668, 0.1984, 0.668, 0.1601, 0.668, 0.1984, 0.668, 0.1984, 0.709, 0.1984, 0.709, 0.1984, 0.668, 0.3389, 0.668, 0.3389, 0.709, 0.3389, 0.709, 0.3389, 0.668, 0.3389, 0.709, 0.3014, 0.709, 0.3014, 0.709, 0.3389, 0.709, 0.1601, 0.668, 0.1984, 0.668, 0.1984, 0.709, 0.1601, 0.709, 0.3014, 0.668, 0.3389, 0.668, 0.3389, 0.709, 0.3014, 0.709, 0.1601, 0.668, 0.1984, 0.668, 0.1984, 0.668, 0.1601, 0.668, 0.3389, 0.709, 0.3014, 0.709, 0.3014, 0.709, 0.3389, 0.709, 0.1984, 0.668, 0.1984, 0.709, 0.1984, 0.709, 0.1984, 0.668, 0.3014, 0.709, 0.3014, 0.668, 0.3014, 0.668, 0.3014, 0.709, 0.3014, 0.668, 0.3389, 0.668, 0.3389, 0.668, 0.3014, 0.668, 0.1984, 0.709, 0.1601, 0.709, 0.1601, 0.709, 0.1984, 0.709, 0.1984, 0.709, 0.1601, 0.709, 0.1601, 0.709, 0.1984, 0.709, 0.1984, 0.709, 0.1601, 0.709, 0.1601, 0.709, 0.1984, 0.709, 0.1984, 0.709, 0.1601, 0.709, 0.1601, 0.709, 0.1984, 0.709, 0.1984, 0.709, 0.1601, 0.709, 0.1601, 0.709, 0.1984, 0.709, 0.1984, 0.668, 0.1984, 0.709, 0.1984, 0.709, 0.1984, 0.668, 0.1984, 0.709, 0.1984, 0.709, 0.1984, 0.709, 0.1984, 0.709, 0.1984, 0.668, 0.1984, 0.709, 0.1984, 0.709, 0.1984, 0.668, 0.1984, 0.709, 0.1984, 0.709, 0.1984, 0.709, 0.1984, 0.709, 0.1601, 0.668, 0.1984, 0.668, 0.1984, 0.668, 0.1601, 0.668, 0.1601, 0.668, 0.1984, 0.668, 0.1984, 0.668, 0.1601, 0.668, 0.1601, 0.668, 0.1984, 0.668, 0.1984, 0.668, 0.1601, 0.668, 0.1601, 0.668, 0.1984, 0.668, 0.1984, 0.668, 0.1601, 0.668, 0.1601, 0.709, 0.1601, 0.668, 0.1601, 0.668, 0.1601, 0.709, 0.1601, 0.709, 0.1601, 0.668, 0.1601, 0.668, 0.1601, 0.709, 0.1601, 0.709, 0.1601, 0.668, 0.1601, 0.668, 0.1601, 0.709, 0.1601, 0.709, 0.1601, 0.668, 0.1601, 0.668, 0.1601, 0.709, 0.1984, 0.668, 0.1984, 0.709, 0.1984, 0.709, 0.1984, 0.668, 0.1984, 0.668, 0.1984, 0.709, 0.1984, 0.709, 0.1984, 0.668, 0.1984, 0.668, 0.1984, 0.709, 0.1984, 0.709, 0.1984, 0.668, 0.1984, 0.668, 0.1984, 0.668, 0.1984, 0.668, 0.1984, 0.668, 0.1984, 0.668, 0.1984, 0.709, 0.1984, 0.709, 0.1984, 0.668, 0.1984, 0.668, 0.1984, 0.668, 0.1984, 0.668, 0.1984, 0.668, 0.1984, 0.709, 0.1984, 0.668, 0.1984, 0.668, 0.1984, 0.709, 0.1984, 0.709, 0.1984, 0.668, 0.1984, 0.668, 0.1984, 0.709, 0.8016, 0.5384, 0.8399, 0.5384, 0.8399, 0.5783, 0.8016, 0.5783, 0.6611, 0.5384, 0.6986, 0.5384, 0.6986, 0.5783, 0.6611, 0.5783, 0.8016, 0.668, 0.8399, 0.668, 0.8399, 0.709, 0.8016, 0.709, 0.6611, 0.668, 0.6986, 0.668, 0.6986, 0.709, 0.6611, 0.709, 0.8016, 0.5384, 0.8399, 0.5384, 0.8399, 0.5384, 0.8016, 0.5384, 0.6986, 0.5384, 0.6986, 0.5783, 0.6986, 0.5783, 0.6986, 0.5384, 0.6611, 0.709, 0.6611, 0.668, 0.6611, 0.668, 0.6611, 0.709, 0.6986, 0.709, 0.6611, 0.709, 0.6611, 0.709, 0.6986, 0.709, 0.6611, 0.5384, 0.6986, 0.5384, 0.6986, 0.5384, 0.6611, 0.5384, 0.8399, 0.5384, 0.8399, 0.5783, 0.8399, 0.5783, 0.8399, 0.5384, 0.8399, 0.5783, 0.8016, 0.5783, 0.8016, 0.5783, 0.8399, 0.5783, 0.8016, 0.5783, 0.8016, 0.5384, 0.8016, 0.5384, 0.8016, 0.5783, 0.6986, 0.668, 0.6986, 0.709, 0.6986, 0.709, 0.6986, 0.668, 0.6611, 0.5783, 0.6611, 0.5384, 0.6611, 0.5384, 0.6611, 0.5783, 0.8016, 0.668, 0.8399, 0.668, 0.8399, 0.668, 0.8016, 0.668, 0.6986, 0.5783, 0.6611, 0.5783, 0.6611, 0.5783, 0.6986, 0.5783])
me_cube_010.materials.append(mat_chair_mat)
me_cube_010.update()
me_cube_013 = bpy.data.meshes.new('Cube.013')
me_cube_013.from_pydata([(-1.0, -1.0, -1.0), (-1.0, -1.0, 1.0), (-1.0, 1.0, -1.0), (-1.0, 1.0, 1.0), (1.0, -1.0, -1.0), (1.0, -1.0, 1.0), (1.0, 1.0, -1.0), (1.0, 1.0, 1.0), (0.871, 1.0, -1.0), (0.7111, 1.0, 1.0), (0.871, -1.0, -1.0), (0.7111, -1.0, 1.0), (0.571, 1.0, -1.0), (0.4111, -1.0, 1.0), (0.4111, 1.0, 1.0), (0.571, -1.0, -1.0), (-0.8634, 1.0, -1.0), (-0.7195, -1.0, 1.0), (-0.7195, 1.0, 1.0), (-0.8634, -1.0, -1.0), (-0.4129, 1.0, 1.0), (-0.5569, -1.0, -1.0), (-0.5569, 1.0, -1.0), (-0.4129, -1.0, 1.0), (-1.0, 0.6929, -1.0), (-1.0, 0.6929, 1.0), (1.0, 0.6929, -1.0), (1.0, 0.6929, 1.0), (0.7111, 0.6929, 1.0), (0.871, 0.6929, -1.0), (0.571, 0.6929, -1.0), (0.4111, 0.6929, 1.0), (-0.8634, 0.6929, -1.0), (-0.7195, 0.6929, 1.0), (-0.4129, 0.6929, 1.0), (-0.5569, 0.6929, -1.0), (-1.0, 0.3738, -1.0), (1.0, 0.3738, 1.0), (0.7111, 0.3738, 1.0), (0.871, 0.3738, -1.0), (0.571, 0.3738, -1.0), (0.4111, 0.3738, 1.0), (-0.8634, 0.3738, -1.0), (-0.7195, 0.3738, 1.0), (-0.4129, 0.3738, 1.0), (-0.5569, 0.3738, -1.0), (-1.0, 0.3738, 1.0), (1.0, 0.3738, -1.0), (-1.0, -0.3442, -1.0), (1.0, -0.3442, 1.0), (0.7111, -0.3442, 1.0), (0.871, -0.3442, -1.0), (0.571, -0.3442, -1.0), (0.4111, -0.3442, 1.0), (-0.8634, -0.3442, -1.0), (-0.7195, -0.3442, 1.0), (-0.4129, -0.3442, 1.0), (-0.5569, -0.3442, -1.0), (-1.0, -0.3442, 1.0), (1.0, -0.3442, -1.0), (-1.0, -0.6721, -1.0), (1.0, -0.6721, 1.0), (0.7111, -0.6721, 1.0), (0.871, -0.6721, -1.0), (0.571, -0.6721, -1.0), (0.4111, -0.6721, 1.0), (-0.8634, -0.6721, -1.0), (-0.7195, -0.6721, 1.0), (-0.4129, -0.6721, 1.0), (-0.5569, -0.6721, -1.0), (-1.0, -0.6721, 1.0), (1.0, -0.6721, -1.0), (-0.5569, -0.3442, -1.0), (-0.8634, -0.3442, -1.0), (0.871, -0.3442, -1.0), (0.571, -0.3442, -1.0), (0.871, -0.6721, -1.0), (0.571, -0.6721, -1.0), (-0.8634, -0.6721, -1.0), (-0.5569, -0.6721, -1.0), (-0.5569, -0.3442, -15.46), (-0.8634, -0.3442, -15.46), (0.871, -0.3442, -15.46), (0.571, -0.3442, -15.46), (0.871, -0.6721, -15.46), (0.571, -0.6721, -15.46), (-0.8634, -0.6721, -15.46), (-0.5569, -0.6721, -15.46), (-0.8634, -0.3442, -4.189), (-0.8634, -0.3442, -7.082), (-0.8634, -0.3442, -12.46), (-0.8634, -0.3442, -15.35), (-0.8634, -0.6721, -15.35), (-0.8634, -0.6721, -12.46), (-0.8634, -0.6721, -7.082), (-0.8634, -0.6721, -4.189), (-0.5569, -0.3442, -4.189), (-0.5569, -0.3442, -7.082), (-0.5569, -0.3442, -12.46), (-0.5569, -0.3442, -15.35), (-0.5569, -0.6721, -4.189), (-0.5569, -0.6721, -7.082), (-0.5569, -0.6721, -12.46), (-0.5569, -0.6721, -15.35), (0.571, -0.3442, -4.189), (0.571, -0.3442, -7.082), (0.571, -0.3442, -12.46), (0.571, -0.3442, -15.35), (0.571, -0.6721, -4.189), (0.571, -0.6721, -7.082), (0.571, -0.6721, -12.46), (0.571, -0.6721, -15.35), (-0.7195, 0.6929, 12.69), (-0.4129, 0.6929, 12.69), (0.4111, 0.6929, 12.69), (0.7111, 0.6929, 12.69), (0.7111, 0.3738, 12.69), (0.4111, 0.3738, 12.69), (-0.7195, 0.3738, 12.69), (-0.4129, 0.3738, 12.69), (-0.7195, -0.3442, 12.69), (-0.4129, -0.3442, 12.69), (0.4111, -0.3442, 12.69), (0.7111, -0.3442, 12.69), (0.7111, -0.6721, 12.69), (0.4111, -0.6721, 12.69), (-0.7195, -0.6721, 12.69), (-0.4129, -0.6721, 12.69)], [], [(24, 25, 3, 2), (8, 9, 7, 6), (71, 61, 5, 4), (19, 17, 1, 0), (63, 71, 4, 10), (67, 70, 1, 17), (61, 62, 11, 5), (64, 63, 10, 15), (4, 5, 11, 10), (12, 14, 9, 8), (22, 20, 14, 12), (69, 64, 15, 21), (62, 65, 13, 11), (10, 11, 13, 15), (60, 66, 19, 0), (2, 3, 18, 16), (68, 67, 17, 23), (21, 23, 17, 19), (15, 13, 23, 21), (65, 68, 23, 13), (66, 69, 21, 19), (16, 18, 20, 22), (16, 22, 35, 32), (14, 20, 34, 31), (20, 18, 33, 34), (2, 16, 32, 24), (9, 14, 31, 28), (22, 12, 30, 35), (12, 8, 29, 30), (7, 9, 28, 27), (18, 3, 25, 33), (8, 6, 26, 29), (6, 7, 27, 26), (36, 46, 25, 24), (48, 58, 46, 36), (32, 35, 45, 42), (31, 34, 44, 41), (68, 56, 121, 127), (24, 32, 42, 36), (50, 53, 122, 123), (35, 30, 40, 45), (30, 29, 39, 40), (27, 28, 38, 37), (33, 25, 46, 43), (29, 26, 47, 39), (26, 27, 37, 47), (60, 70, 58, 48), (42, 45, 57, 54), (41, 44, 56, 53), (44, 43, 55, 56), (36, 42, 54, 48), (38, 41, 53, 50), (45, 40, 52, 57), (40, 39, 51, 52), (37, 38, 50, 49), (43, 46, 58, 55), (39, 47, 59, 51), (47, 37, 49, 59), (0, 1, 70, 60), (52, 51, 74, 75), (53, 56, 68, 65), (67, 68, 127, 126), (48, 54, 66, 60), (55, 67, 126, 120), (57, 52, 64, 69), (66, 54, 73, 78), (49, 50, 62, 61), (55, 58, 70, 67), (51, 59, 71, 63), (59, 49, 61, 71), (74, 76, 84, 82), (92, 91, 81, 86), (64, 52, 75, 77), (69, 66, 78, 79), (54, 57, 72, 73), (57, 69, 79, 72), (51, 63, 76, 74), (63, 64, 77, 76), (81, 80, 87, 86), (83, 82, 84, 85), (91, 99, 80, 81), (76, 77, 85, 84), (99, 103, 87, 80), (77, 75, 83, 85), (75, 74, 82, 83), (103, 92, 86, 87), (79, 78, 95, 100), (100, 95, 94, 101), (101, 94, 93, 102), (102, 93, 92, 103), (72, 79, 100, 96), (100, 101, 109, 108), (97, 101, 102, 98), (102, 103, 111, 110), (73, 72, 96, 88), (88, 96, 97, 89), (89, 97, 98, 90), (90, 98, 99, 91), (78, 73, 88, 95), (95, 88, 89, 94), (94, 89, 90, 93), (93, 90, 91, 92), (104, 108, 109, 105), (106, 110, 111, 107), (98, 102, 110, 106), (99, 98, 106, 107), (96, 100, 108, 104), (97, 96, 104, 105), (103, 99, 107, 111), (101, 97, 105, 109), (113, 112, 118, 119), (115, 114, 117, 116), (121, 120, 126, 127), (123, 122, 125, 124), (34, 33, 112, 113), (31, 41, 117, 114), (62, 50, 123, 124), (65, 62, 124, 125), (28, 31, 114, 115), (33, 43, 118, 112), (43, 44, 119, 118), (44, 34, 113, 119), (53, 65, 125, 122), (38, 28, 115, 116), (56, 55, 120, 121), (41, 38, 116, 117)])
_uv = me_cube_013.uv_layers.new(name='UVMap')
_uv.uv.foreach_set('vector', [0.375, 0.2116, 0.625, 0.2116, 0.625, 0.25, 0.375, 0.25, 0.375, 0.4639, 0.625, 0.4639, 0.625, 0.5, 0.375, 0.5, 0.375, 0.709, 0.625, 0.709, 0.625, 0.75, 0.375, 0.75, 0.375, 0.9649, 0.625, 0.9649, 0.625, 1.0, 0.375, 1.0, 0.3389, 0.709, 0.375, 0.709, 0.375, 0.75, 0.3389, 0.75, 0.8399, 0.709, 0.875, 0.709, 0.875, 0.75, 0.8399, 0.75, 0.625, 0.709, 0.6611, 0.709, 0.6611, 0.75, 0.625, 0.75, 0.3014, 0.709, 0.3389, 0.709, 0.3389, 0.75, 0.3014, 0.75, 0.375, 0.75, 0.625, 0.75, 0.625, 0.7861, 0.375, 0.7861, 0.375, 0.4264, 0.625, 0.4264, 0.625, 0.4639, 0.375, 0.4639, 0.375, 0.3234, 0.625, 0.3234, 0.625, 0.4264, 0.375, 0.4264, 0.1984, 0.709, 0.3014, 0.709, 0.3014, 0.75, 0.1984, 0.75, 0.6611, 0.709, 0.6986, 0.709, 0.6986, 0.75, 0.6611, 0.75, 0.375, 0.7861, 0.625, 0.7861, 0.625, 0.8236, 0.375, 0.8236, 0.125, 0.709, 0.1601, 0.709, 0.1601, 0.75, 0.125, 0.75, 0.375, 0.25, 0.625, 0.25, 0.625, 0.2851, 0.375, 0.2851, 0.8016, 0.709, 0.8399, 0.709, 0.8399, 0.75, 0.8016, 0.75, 0.375, 0.9266, 0.625, 0.9266, 0.625, 0.9649, 0.375, 0.9649, 0.375, 0.8236, 0.625, 0.8236, 0.625, 0.9266, 0.375, 0.9266, 0.6986, 0.709, 0.8016, 0.709, 0.8016, 0.75, 0.6986, 0.75, 0.1601, 0.709, 0.1984, 0.709, 0.1984, 0.75, 0.1601, 0.75, 0.375, 0.2851, 0.625, 0.2851, 0.625, 0.3234, 0.375, 0.3234, 0.1601, 0.5, 0.1984, 0.5, 0.1984, 0.5384, 0.1601, 0.5384, 0.6986, 0.5, 0.8016, 0.5, 0.8016, 0.5384, 0.6986, 0.5384, 0.8016, 0.5, 0.8399, 0.5, 0.8399, 0.5384, 0.8016, 0.5384, 0.125, 0.5, 0.1601, 0.5, 0.1601, 0.5384, 0.125, 0.5384, 0.6611, 0.5, 0.6986, 0.5, 0.6986, 0.5384, 0.6611, 0.5384, 0.1984, 0.5, 0.3014, 0.5, 0.3014, 0.5384, 0.1984, 0.5384, 0.3014, 0.5, 0.3389, 0.5, 0.3389, 0.5384, 0.3014, 0.5384, 0.625, 0.5, 0.6611, 0.5, 0.6611, 0.5384, 0.625, 0.5384, 0.8399, 0.5, 0.875, 0.5, 0.875, 0.5384, 0.8399, 0.5384, 0.3389, 0.5, 0.375, 0.5, 0.375, 0.5384, 0.3389, 0.5384, 0.375, 0.5, 0.625, 0.5, 0.625, 0.5384, 0.375, 0.5384, 0.375, 0.1717, 0.625, 0.1717, 0.625, 0.2116, 0.375, 0.2116, 0.375, 0.08198, 0.625, 0.08198, 0.625, 0.1717, 0.375, 0.1717, 0.1601, 0.5384, 0.1984, 0.5384, 0.1984, 0.5783, 0.1601, 0.5783, 0.6986, 0.5384, 0.8016, 0.5384, 0.8016, 0.5783, 0.6986, 0.5783, 0.8016, 0.709, 0.8016, 0.668, 0.8016, 0.668, 0.8016, 0.709, 0.125, 0.5384, 0.1601, 0.5384, 0.1601, 0.5783, 0.125, 0.5783, 0.6611, 0.668, 0.6986, 0.668, 0.6986, 0.668, 0.6611, 0.668, 0.1984, 0.5384, 0.3014, 0.5384, 0.3014, 0.5783, 0.1984, 0.5783, 0.3014, 0.5384, 0.3389, 0.5384, 0.3389, 0.5783, 0.3014, 0.5783, 0.625, 0.5384, 0.6611, 0.5384, 0.6611, 0.5783, 0.625, 0.5783, 0.8399, 0.5384, 0.875, 0.5384, 0.875, 0.5783, 0.8399, 0.5783, 0.3389, 0.5384, 0.375, 0.5384, 0.375, 0.5783, 0.3389, 0.5783, 0.375, 0.5384, 0.625, 0.5384, 0.625, 0.5783, 0.375, 0.5783, 0.375, 0.04099, 0.625, 0.04099, 0.625, 0.08198, 0.375, 0.08198, 0.1601, 0.5783, 0.1984, 0.5783, 0.1984, 0.668, 0.1601, 0.668, 0.6986, 0.5783, 0.8016, 0.5783, 0.8016, 0.668, 0.6986, 0.668, 0.8016, 0.5783, 0.8399, 0.5783, 0.8399, 0.668, 0.8016, 0.668, 0.125, 0.5783, 0.1601, 0.5783, 0.1601, 0.668, 0.125, 0.668, 0.6611, 0.5783, 0.6986, 0.5783, 0.6986, 0.668, 0.6611, 0.668, 0.1984, 0.5783, 0.3014, 0.5783, 0.3014, 0.668, 0.1984, 0.668, 0.3014, 0.5783, 0.3389, 0.5783, 0.3389, 0.668, 0.3014, 0.668, 0.625, 0.5783, 0.6611, 0.5783, 0.6611, 0.668, 0.625, 0.668, 0.8399, 0.5783, 0.875, 0.5783, 0.875, 0.668, 0.8399, 0.668, 0.3389, 0.5783, 0.375, 0.5783, 0.375, 0.668, 0.3389, 0.668, 0.375, 0.5783, 0.625, 0.5783, 0.625, 0.668, 0.375, 0.668, 0.375, 0.0, 0.625, 0.0, 0.625, 0.04099, 0.375, 0.04099, 0.3014, 0.668, 0.3389, 0.668, 0.3389, 0.668, 0.3014, 0.668, 0.6986, 0.668, 0.8016, 0.668, 0.8016, 0.709, 0.6986, 0.709, 0.8399, 0.709, 0.8016, 0.709, 0.8016, 0.709, 0.8399, 0.709, 0.125, 0.668, 0.1601, 0.668, 0.1601, 0.709, 0.125, 0.709, 0.8399, 0.668, 0.8399, 0.709, 0.8399, 0.709, 0.8399, 0.668, 0.1984, 0.668, 0.3014, 0.668, 0.3014, 0.709, 0.1984, 0.709, 0.1601, 0.709, 0.1601, 0.668, 0.1601, 0.668, 0.1601, 0.709, 0.625, 0.668, 0.6611, 0.668, 0.6611, 0.709, 0.625, 0.709, 0.8399, 0.668, 0.875, 0.668, 0.875, 0.709, 0.8399, 0.709, 0.3389, 0.668, 0.375, 0.668, 0.375, 0.709, 0.3389, 0.709, 0.375, 0.668, 0.625, 0.668, 0.625, 0.709, 0.375, 0.709, 0.3389, 0.668, 0.3389, 0.709, 0.3389, 0.709, 0.3389, 0.668, 0.1601, 0.709, 0.1601, 0.668, 0.1601, 0.668, 0.1601, 0.709, 0.3014, 0.709, 0.3014, 0.668, 0.3014, 0.668, 0.3014, 0.709, 0.1984, 0.709, 0.1601, 0.709, 0.1601, 0.709, 0.1984, 0.709, 0.1601, 0.668, 0.1984, 0.668, 0.1984, 0.668, 0.1601, 0.668, 0.1984, 0.668, 0.1984, 0.709, 0.1984, 0.709, 0.1984, 0.668, 0.3389, 0.668, 0.3389, 0.709, 0.3389, 0.709, 0.3389, 0.668, 0.3389, 0.709, 0.3014, 0.709, 0.3014, 0.709, 0.3389, 0.709, 0.1601, 0.668, 0.1984, 0.668, 0.1984, 0.709, 0.1601, 0.709, 0.3014, 0.668, 0.3389, 0.668, 0.3389, 0.709, 0.3014, 0.709, 0.1601, 0.668, 0.1984, 0.668, 0.1984, 0.668, 0.1601, 0.668, 0.3389, 0.709, 0.3014, 0.709, 0.3014, 0.709, 0.3389, 0.709, 0.1984, 0.668, 0.1984, 0.709, 0.1984, 0.709, 0.1984, 0.668, 0.3014, 0.709, 0.3014, 0.668, 0.3014, 0.668, 0.3014, 0.709, 0.3014, 0.668, 0.3389, 0.668, 0.3389, 0.668, 0.3014, 0.668, 0.1984, 0.709, 0.1601, 0.709, 0.1601, 0.709, 0.1984, 0.709, 0.1984, 0.709, 0.1601, 0.709, 0.1601, 0.709, 0.1984, 0.709, 0.1984, 0.709, 0.1601, 0.709, 0.1601, 0.709, 0.1984, 0.709, 0.1984, 0.709, 0.1601, 0.709, 0.1601, 0.709, 0.1984, 0.709, 0.1984, 0.709, 0.1601, 0.709, 0.1601, 0.709, 0.1984, 0.709, 0.1984, 0.668, 0.1984, 0.709, 0.1984, 0.709, 0.1984, 0.668, 0.1984, 0.709, 0.1984, 0.709, 0.1984, 0.709, 0.1984, 0.709, 0.1984, 0.668, 0.1984, 0.709, 0.1984, 0.709, 0.1984, 0.668, 0.1984, 0.709, 0.1984, 0.709, 0.1984, 0.709, 0.1984, 0.709, 0.1601, 0.668, 0.1984, 0.668, 0.1984, 0.668, 0.1601, 0.668, 0.1601, 0.668, 0.1984, 0.668, 0.1984, 0.668, 0.1601, 0.668, 0.1601, 0.668, 0.1984, 0.668, 0.1984, 0.668, 0.1601, 0.668, 0.1601, 0.668, 0.1984, 0.668, 0.1984, 0.668, 0.1601, 0.668, 0.1601, 0.709, 0.1601, 0.668, 0.1601, 0.668, 0.1601, 0.709, 0.1601, 0.709, 0.1601, 0.668, 0.1601, 0.668, 0.1601, 0.709, 0.1601, 0.709, 0.1601, 0.668, 0.1601, 0.668, 0.1601, 0.709, 0.1601, 0.709, 0.1601, 0.668, 0.1601, 0.668, 0.1601, 0.709, 0.1984, 0.668, 0.1984, 0.709, 0.1984, 0.709, 0.1984, 0.668, 0.1984, 0.668, 0.1984, 0.709, 0.1984, 0.709, 0.1984, 0.668, 0.1984, 0.668, 0.1984, 0.709, 0.1984, 0.709, 0.1984, 0.668, 0.1984, 0.668, 0.1984, 0.668, 0.1984, 0.668, 0.1984, 0.668, 0.1984, 0.668, 0.1984, 0.709, 0.1984, 0.709, 0.1984, 0.668, 0.1984, 0.668, 0.1984, 0.668, 0.1984, 0.668, 0.1984, 0.668, 0.1984, 0.709, 0.1984, 0.668, 0.1984, 0.668, 0.1984, 0.709, 0.1984, 0.709, 0.1984, 0.668, 0.1984, 0.668, 0.1984, 0.709, 0.8016, 0.5384, 0.8399, 0.5384, 0.8399, 0.5783, 0.8016, 0.5783, 0.6611, 0.5384, 0.6986, 0.5384, 0.6986, 0.5783, 0.6611, 0.5783, 0.8016, 0.668, 0.8399, 0.668, 0.8399, 0.709, 0.8016, 0.709, 0.6611, 0.668, 0.6986, 0.668, 0.6986, 0.709, 0.6611, 0.709, 0.8016, 0.5384, 0.8399, 0.5384, 0.8399, 0.5384, 0.8016, 0.5384, 0.6986, 0.5384, 0.6986, 0.5783, 0.6986, 0.5783, 0.6986, 0.5384, 0.6611, 0.709, 0.6611, 0.668, 0.6611, 0.668, 0.6611, 0.709, 0.6986, 0.709, 0.6611, 0.709, 0.6611, 0.709, 0.6986, 0.709, 0.6611, 0.5384, 0.6986, 0.5384, 0.6986, 0.5384, 0.6611, 0.5384, 0.8399, 0.5384, 0.8399, 0.5783, 0.8399, 0.5783, 0.8399, 0.5384, 0.8399, 0.5783, 0.8016, 0.5783, 0.8016, 0.5783, 0.8399, 0.5783, 0.8016, 0.5783, 0.8016, 0.5384, 0.8016, 0.5384, 0.8016, 0.5783, 0.6986, 0.668, 0.6986, 0.709, 0.6986, 0.709, 0.6986, 0.668, 0.6611, 0.5783, 0.6611, 0.5384, 0.6611, 0.5384, 0.6611, 0.5783, 0.8016, 0.668, 0.8399, 0.668, 0.8399, 0.668, 0.8016, 0.668, 0.6986, 0.5783, 0.6611, 0.5783, 0.6611, 0.5783, 0.6986, 0.5783])
me_cube_013.materials.append(mat_chair_mat)
me_cube_013.update()
me_cube_001 = bpy.data.meshes.new('Cube.001')
me_cube_001.from_pydata([(-0.6748, -1.0, -0.6748), (-0.6748, -1.0, 0.6748), (-1.0, 1.0, -1.0), (-1.0, 1.0, 1.0), (0.6748, -1.0, -0.6748), (0.6748, -1.0, 0.6748), (1.0, 1.0, -1.0), (1.0, 1.0, 1.0), (-1.0, -1.0, -1.0), (-1.0, -1.0, 1.0), (1.0, -1.0, 1.0), (1.0, -1.0, -1.0), (-0.8719, -1.0, -0.8719), (-0.8719, -1.0, 0.8719), (0.8719, -1.0, 0.8719), (0.8719, -1.0, -0.8719)], [], [(8, 9, 3, 2), (2, 3, 7, 6), (6, 7, 10, 11), (2, 6, 11, 8), (7, 3, 9, 10), (12, 13, 9, 8), (14, 15, 11, 10), (15, 12, 8, 11), (13, 14, 10, 9), (0, 1, 13, 12), (5, 4, 15, 14), (4, 0, 12, 15), (1, 5, 14, 13)])
_uv = me_cube_001.uv_layers.new(name='UVMap')
_uv.uv.foreach_set('vector', [0.375, 0.0, 0.625, 0.0, 0.625, 0.25, 0.375, 0.25, 0.375, 0.25, 0.625, 0.25, 0.625, 0.5, 0.375, 0.5, 0.375, 0.5, 0.625, 0.5, 0.625, 0.75, 0.375, 0.75, 0.125, 0.5, 0.375, 0.5, 0.375, 0.75, 0.125, 0.75, 0.625, 0.5, 0.875, 0.5, 0.875, 0.75, 0.625, 0.75, 0.391, 0.984, 0.609, 0.984, 0.625, 1.0, 0.375, 1.0, 0.609, 0.766, 0.391, 0.766, 0.375, 0.75, 0.625, 0.75, 0.391, 0.766, 0.391, 0.984, 0.375, 1.0, 0.375, 0.75, 0.609, 0.984, 0.609, 0.766, 0.625, 0.75, 0.625, 1.0, 0.4157, 0.9593, 0.5843, 0.9593, 0.609, 0.984, 0.391, 0.984, 0.5843, 0.7907, 0.4157, 0.7907, 0.391, 0.766, 0.609, 0.766, 0.4157, 0.7907, 0.4157, 0.9593, 0.391, 0.984, 0.391, 0.766, 0.5843, 0.9593, 0.5843, 0.7907, 0.609, 0.766, 0.609, 0.984])
me_cube_001.update()

# ---- objects
ob_camera = bpy.data.objects.new('Camera', cam_camera)
ob_cube = bpy.data.objects.new('Cube', me_cube)
ob_cube_001 = bpy.data.objects.new('Cube.001', me_cube_005)
ob_cube_002 = bpy.data.objects.new('Cube.002', me_cube_006)
ob_cube_003 = bpy.data.objects.new('Cube.003', me_cube_007)
ob_cube_004 = bpy.data.objects.new('Cube.004', me_cube_008)
ob_chair = bpy.data.objects.new('Chair', me_cube_010)
ob_chair_001 = bpy.data.objects.new('Chair.001', me_cube_013)
ob_cube_005 = bpy.data.objects.new('Cube.005', me_cube_001)
ob_sun = bpy.data.objects.new('Sun', light_sun)
ob_sun_001 = bpy.data.objects.new('Sun.001', light_sun_001)
ob_point = bpy.data.objects.new('Point', light_point)

# ---- transforms, parenting, visibility, modifiers, constraints
ob_camera.location = (19.53, -11.88, 7.775)
ob_camera.rotation_euler = (1.316, -1.385e-05, 0.9982)
ob_camera.lock_rotations_4d = False
ob_camera.empty_display_type = 'ARROWS'
ob_camera.color = (0.0, 0.0, 0.0, 0.0)
ob_camera.display_type = 'WIRE'
ob_camera.lineart.crease_threshold = 0.0
ob_cube.location = (-1.029, 0.0, 1.321)
ob_cube.scale = (2.163, 3.168, 0.1512)
ob_cube.lock_rotations_4d = False
ob_cube.empty_display_type = 'ARROWS'
ob_cube.lineart.crease_threshold = 0.0
ob_cube_001.location = (0.5263, -2.671, 1.169)
ob_cube_001.scale = (0.2137, 0.2137, 0.2137)
ob_cube_002.location = (0.5263, 2.783, 1.169)
ob_cube_002.scale = (0.2137, 0.2137, 0.2137)
ob_cube_003.location = (-2.866, -2.671, 1.169)
ob_cube_003.scale = (0.2137, 0.2137, 0.2137)
ob_cube_004.location = (-2.866, 2.783, 1.169)
ob_cube_004.scale = (0.2137, 0.2137, 0.2137)
ob_chair.location = (-1.375, -4.233, 0.385)
ob_chair.scale = (1.0, 1.0, -0.134)
ob_chair_001.location = (-1.004, 3.684, 0.385)
ob_chair_001.rotation_euler = (0.0, -0.0, 3.184)
ob_chair_001.scale = (1.0, 1.0, -0.134)
ob_cube_005.location = (-0.2782, -0.6829, 10.25)
ob_cube_005.scale = (24.3, 11.56, 11.56)
ob_sun.location = (-5.68, -47.62, 12.01)
ob_sun.rotation_euler = (-0.8578, -0.9716, 2.394)
ob_sun_001.location = (10.4, -47.62, 12.01)
ob_sun_001.rotation_euler = (-0.8321, -1.007, 2.486)
ob_point.location = (3.784, 2.044, 3.022)

# ---- collection membership
col_setup.objects.link(ob_camera)
col_table.objects.link(ob_cube)
col_table.objects.link(ob_cube_001)
col_table.objects.link(ob_cube_002)
col_table.objects.link(ob_cube_003)
col_table.objects.link(ob_cube_004)
col_chair.objects.link(ob_chair)
col_chair.objects.link(ob_chair_001)
col_chair.objects.link(ob_cube_005)
col_chair.objects.link(ob_sun)
col_chair.objects.link(ob_sun_001)
col_chair.objects.link(ob_point)

# ---- scene / render settings (as saved in the file)
scene.camera = ob_camera
scene.frame_start = 1; scene.frame_end = 250; scene.frame_set(2)
scene.render.engine = 'BLENDER_EEVEE_NEXT'
scene.eevee.ray_tracing_method = 'PROBE'
scene.eevee.ray_tracing_options.trace_max_roughness = 1.0
scene.view_settings.view_transform = 'Standard'
bpy.context.view_layer.update()
